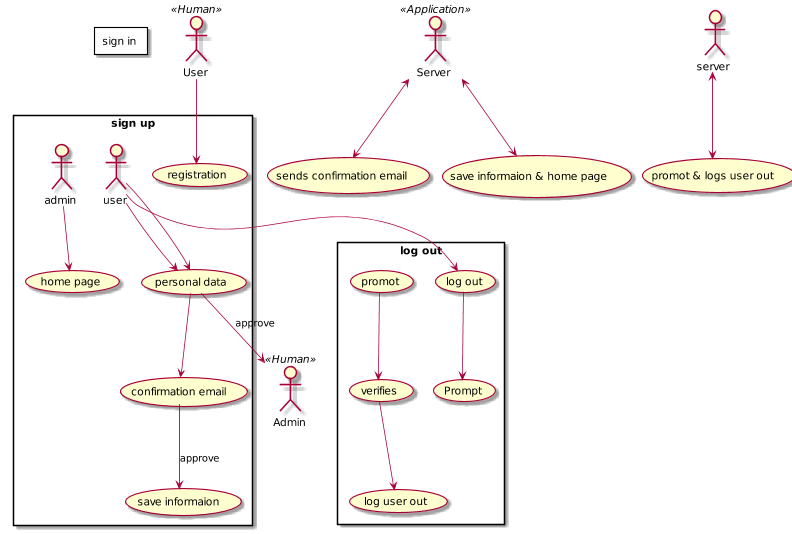

The diagram above was rendered by PlantUML. Its source (embedded in the PNG):
@startuml
scale 800 width
title Usecase Diagram (registration) alsh5301

'left to right direction

actor User << Human >>
actor Admin << Human >>
actor Server << Application >>

rectangle "sign up" {
    User --> (registration) 
    user --> (personal data)
    (personal data) --> (confirmation email)
    (confirmation email) --> (save informaion) : approve
    admin --> (home page)
    
}

rectangle "sign in" {
    user --> (personal data)
    (personal data) --> (Admin) : approve
}

rectangle "log out" {
    user --> (log out)
    (log out) --> (Prompt)
    (promot) --> (verifies)
    (verifies) --> (log user out)
}

Server <--> (sends confirmation email)
Server <--> (save informaion & home page)
server <--> (promot & logs user out)
@enduml